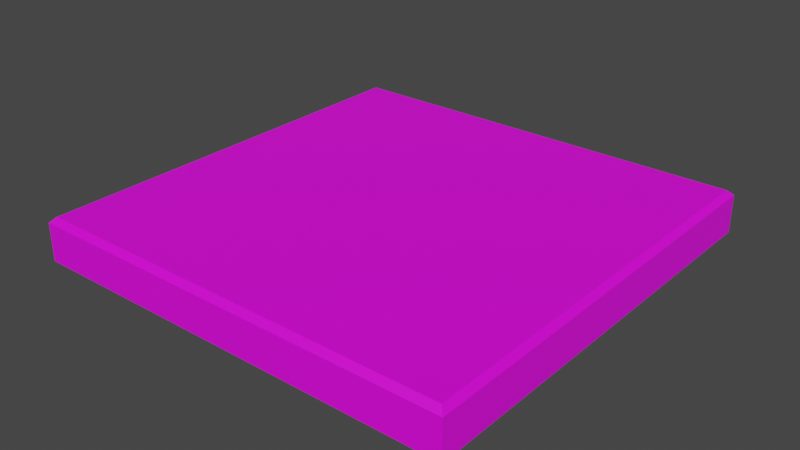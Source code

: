 # Source: floor_tile_01.blend  (saved by Blender 2.82.7; exported with 4.5.12 LTS)
import bpy
from mathutils import Matrix  # noqa: F401  (used for matrix-valued properties, if any)

bpy.ops.wm.read_factory_settings(use_empty=True)
scene = bpy.context.scene
scene.name = 'Scene'

# ---- images (referenced by path relative to the original .blend; pixels are not part of the script)
import os
ASSET_DIR = os.environ.get("B2B_ASSET_DIR", "")  # directory of the original .blend (textures are referenced by path, not embedded)
HERE = os.path.dirname(os.path.abspath(__file__))  # packed textures are extracted next to this script under _unpacked/

def load_image(name, relpath, width, height, colorspace="sRGB"):
    """Load a texture the original file referenced (path relative to the .blend, or extracted next to this script)."""
    p = next((c for c in (os.path.join(HERE, relpath), os.path.join(ASSET_DIR, relpath)) if relpath and os.path.exists(c)), "")
    if p:
        img = bpy.data.images.load(p, check_existing=True)
        img.name = name
    else:  # same state as the original file: an image datablock whose file is absent (Cycles renders it pink)
        img = bpy.data.images.new(name, width, height)
        img.source = "FILE"
        img.filepath = "//" + (relpath or name)
    img.colorspace_settings.name = colorspace
    return img
img_floor_tile_01_png = load_image('floor_tile_01.png', 'floor_tile_01.png', 1024, 1024, 'sRGB')

# ---- materials (node trees are filled in below, after node groups)
mat_material_001 = bpy.data.materials.new('Material.001')
mat_material_001.use_transparent_shadow = False

# ---- material node trees
mat_material_001.use_nodes = True; mat_material_001.node_tree.nodes.clear()
_N = mat_material_001.node_tree.nodes; _L = mat_material_001.node_tree.links
n0 = _N.new('ShaderNodeOutputMaterial'); n0.name = 'Material Output'; n0.location = (300, 300)
n1 = _N.new('ShaderNodeBsdfPrincipled'); n1.name = 'Principled BSDF'; n1.location = (10, 300)
n1.distribution = 'GGX'
n1.subsurface_method = 'BURLEY'
n1.inputs[3].default_value = 1.45
n1.inputs[27].default_value = (0.0, 0.0, 0.0, 1.0)
n1.inputs[28].default_value = 1.0
n2 = _N.new('ShaderNodeTexImage'); n2.name = 'Image Texture'; n2.location = (-280, 280)
n2.image = img_floor_tile_01_png
_L.new(n1.outputs[0], n0.inputs[0])
_L.new(n2.outputs[0], n1.inputs[0])
n0.is_active_output = True

# ---- world
world_world = bpy.data.worlds.new('World'); scene.world = world_world
world_world.use_nodes = True; world_world.node_tree.nodes.clear()
_N = world_world.node_tree.nodes; _L = world_world.node_tree.links
n0 = _N.new('ShaderNodeOutputWorld'); n0.name = 'World Output'; n0.location = (300, 300)
n1 = _N.new('ShaderNodeBackground'); n1.name = 'Background'; n1.location = (10, 300)
n1.inputs[0].default_value = (0.05088, 0.05088, 0.05088, 1.0)
_L.new(n1.outputs[0], n0.inputs[0])
n0.is_active_output = True
world_world.color = (0.05088, 0.05088, 0.05088)
world_world.use_sun_shadow = False
world_world.sun_shadow_jitter_overblur = 0.0

# ---- meshes
me_cube_001 = bpy.data.meshes.new('Cube.001')
me_cube_001.from_pydata([(-1.0, -1.0, -0.2), (-1.0, 1.0, -0.2), (1.0, -1.0, -0.2), (1.0, 1.0, -0.2), (-0.9749, -0.9749, 0.0), (-1.0, -1.0, -0.02512), (-0.9749, 0.9749, 0.0), (-1.0, 1.0, -0.02512), (0.9749, -0.9749, 0.0), (1.0, -1.0, -0.02512), (0.9749, 0.9749, 0.0), (1.0, 1.0, -0.02512)], [], [(10, 6, 4, 8), (3, 11, 9, 2), (0, 5, 7, 1), (1, 3, 2, 0), (1, 7, 11, 3), (4, 6, 7, 5), (6, 10, 11, 7), (10, 8, 9, 11), (8, 4, 5, 9), (2, 9, 5, 0)])
_uv = me_cube_001.uv_layers.new(name='UVMap')
_uv.uv.foreach_set('vector', [0.4525, 0.9808, 0.006476, 0.9808, 0.006477, 0.9098, 0.4525, 0.9098, 0.7589, 0.3008, 0.7589, 0.5283, 0.3013, 0.5283, 0.3013, 0.3008, 0.7662, 0.3004, 0.7662, 0.5279, 0.3087, 0.5279, 0.3087, 0.3004, 0.04008, 0.06488, 0.4976, 0.06488, 0.4976, 0.1474, 0.04008, 0.1474, 0.7566, 0.2981, 0.7566, 0.5256, 0.2991, 0.5256, 0.2991, 0.2981, 0.7635, 0.564, 0.3174, 0.564, 0.3055, 0.5311, 0.763, 0.5311, 0.7543, 0.5618, 0.3083, 0.5618, 0.2963, 0.5289, 0.7539, 0.5289, 0.7602, 0.5648, 0.3141, 0.5648, 0.3022, 0.5319, 0.7597, 0.5319, 0.7677, 0.564, 0.3216, 0.564, 0.3097, 0.5311, 0.7672, 0.5311, 0.7586, 0.3031, 0.7586, 0.5306, 0.3011, 0.5306, 0.3011, 0.3031])
me_cube_001.materials.append(mat_material_001)
me_cube_001.use_remesh_fix_poles = True
me_cube_001.use_remesh_preserve_attributes = False
me_cube_001.use_mirror_vertex_groups = False
me_cube_001.update()

# ---- objects
ob_cube = bpy.data.objects.new('Cube', me_cube_001)

# ---- transforms, parenting, visibility, modifiers, constraints
ob_cube.location = (0.0, 0.0, 0.0)
ob_cube.lineart.crease_threshold = 0.0

# ---- collection membership
scene.collection.objects.link(ob_cube)

# ---- scene / render settings (as saved in the file)
scene.frame_start = 1; scene.frame_end = 250; scene.frame_set(1)
scene.render.engine = 'BLENDER_EEVEE_NEXT'
scene.cycles.use_denoising = False
scene.cycles.samples = 128
scene.cycles.sampling_pattern = 'TABULATED_SOBOL'
scene.cycles.use_adaptive_sampling = False
scene.cycles.use_light_tree = False
scene.view_settings.view_transform = 'Filmic'
bpy.context.view_layer.update()

# ---- added for rendering (the .blend has no active camera and no usable light): camera, sun
cam_auto = bpy.data.cameras.new('AutoCamera')
cam_auto.lens = 50.0
cam_auto.sensor_width = 36.0
cam_auto.clip_end = 1000.0
ob_auto_camera = bpy.data.objects.new('AutoCamera', cam_auto)
scene.collection.objects.link(ob_auto_camera)
ob_auto_camera.location = (2.62346, -3.14816, 1.99877)
ob_auto_camera.rotation_euler = (1.09748, -7.21219e-08, 0.694738)
scene.camera = ob_auto_camera
light_auto_sun = bpy.data.lights.new('AutoSun', 'SUN')
light_auto_sun.energy = 3.0
light_auto_sun.angle = 0.0523599
ob_auto_sun = bpy.data.objects.new('AutoSun', light_auto_sun)
scene.collection.objects.link(ob_auto_sun)
ob_auto_sun.rotation_euler = (0.872665, 0.174533, 0.523599)
bpy.context.view_layer.update()
